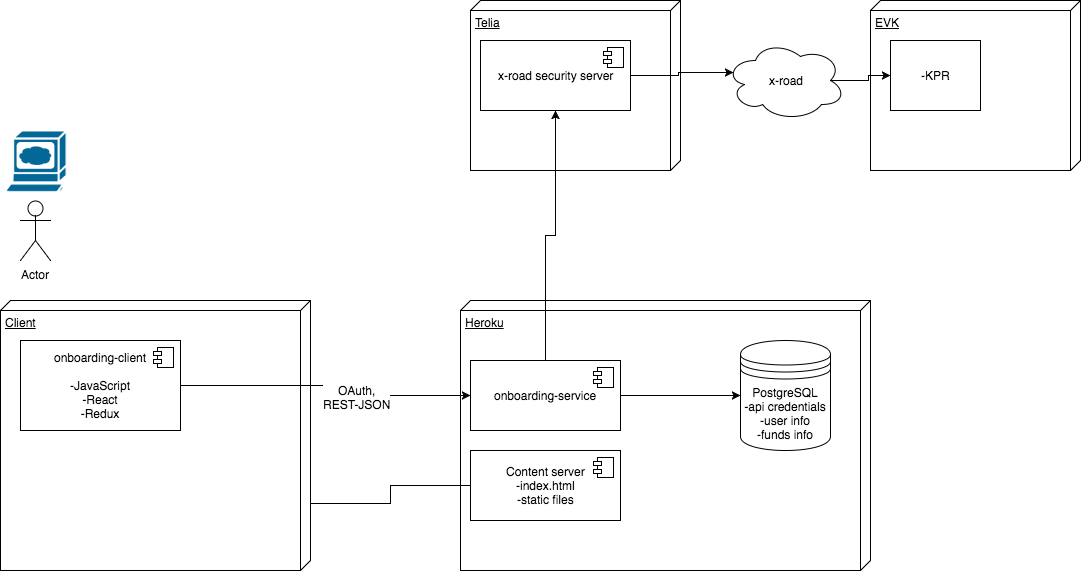

The diagram above was exported from draw.io. Its source (the exported page's mxGraphModel, read from the mxfile embedded in the PNG):
<mxGraphModel dx="895" dy="594" grid="1" gridSize="10" guides="1" tooltips="1" connect="1" arrows="1" fold="1" page="1" pageScale="1" pageWidth="1169" pageHeight="826" background="#ffffff" math="0" shadow="0">
  <root>
    <mxCell id="0" />
    <mxCell id="1" parent="0" />
    <mxCell id="10fcac4683da2c3f-19" value="Telia" style="verticalAlign=top;align=left;spacingTop=8;spacingLeft=2;spacingRight=12;shape=cube;size=10;direction=south;fontStyle=4;html=1;" vertex="1" parent="1">
      <mxGeometry x="490" y="60" width="210" height="170" as="geometry" />
    </mxCell>
    <mxCell id="10fcac4683da2c3f-1" value="Actor" style="shape=umlActor;verticalLabelPosition=bottom;labelBackgroundColor=#ffffff;verticalAlign=top;html=1;" vertex="1" parent="1">
      <mxGeometry x="40" y="260" width="30" height="60" as="geometry" />
    </mxCell>
    <mxCell id="10fcac4683da2c3f-5" value="" style="shape=mxgraph.cisco.computers_and_peripherals.web_browser;html=1;dashed=0;fillColor=#036897;strokeColor=#ffffff;strokeWidth=2;verticalLabelPosition=bottom;verticalAlign=top" vertex="1" parent="1">
      <mxGeometry x="24" y="190" width="62" height="64" as="geometry" />
    </mxCell>
    <mxCell id="10fcac4683da2c3f-6" value="Client" style="verticalAlign=top;align=left;spacingTop=8;spacingLeft=2;spacingRight=12;shape=cube;size=10;direction=south;fontStyle=4;html=1;" vertex="1" parent="1">
      <mxGeometry x="20" y="360" width="310" height="270" as="geometry" />
    </mxCell>
    <mxCell id="10fcac4683da2c3f-8" value="onboarding-client&lt;br&gt;&lt;br&gt;-JavaScript&lt;br&gt;-React&lt;br&gt;-Redux" style="html=1;" vertex="1" parent="1">
      <mxGeometry x="40" y="400" width="160" height="90" as="geometry" />
    </mxCell>
    <mxCell id="10fcac4683da2c3f-9" value="" style="shape=component;jettyWidth=8;jettyHeight=4;" vertex="1" parent="10fcac4683da2c3f-8">
      <mxGeometry x="1" width="20" height="20" relative="1" as="geometry">
        <mxPoint x="-27" y="7" as="offset" />
      </mxGeometry>
    </mxCell>
    <mxCell id="10fcac4683da2c3f-13" value="Heroku" style="verticalAlign=top;align=left;spacingTop=8;spacingLeft=2;spacingRight=12;shape=cube;size=10;direction=south;fontStyle=4;html=1;" vertex="1" parent="1">
      <mxGeometry x="480" y="360" width="410" height="270" as="geometry" />
    </mxCell>
    <mxCell id="10fcac4683da2c3f-11" value="Content server&lt;br&gt;-index.html&lt;br&gt;-static files" style="html=1;" vertex="1" parent="1">
      <mxGeometry x="490" y="510" width="150" height="70" as="geometry" />
    </mxCell>
    <mxCell id="10fcac4683da2c3f-12" value="" style="shape=component;jettyWidth=8;jettyHeight=4;" vertex="1" parent="10fcac4683da2c3f-11">
      <mxGeometry x="1" width="20" height="20" relative="1" as="geometry">
        <mxPoint x="-27" y="7" as="offset" />
      </mxGeometry>
    </mxCell>
    <mxCell id="10fcac4683da2c3f-18" style="edgeStyle=orthogonalEdgeStyle;rounded=0;html=1;exitX=1;exitY=0.5;jettySize=auto;orthogonalLoop=1;" edge="1" parent="1" source="10fcac4683da2c3f-15" target="10fcac4683da2c3f-17">
      <mxGeometry relative="1" as="geometry" />
    </mxCell>
    <mxCell id="10fcac4683da2c3f-30" style="edgeStyle=orthogonalEdgeStyle;rounded=0;html=1;exitX=0.5;exitY=0;entryX=0.5;entryY=1;endArrow=classic;endFill=1;jettySize=auto;orthogonalLoop=1;" edge="1" parent="1" source="10fcac4683da2c3f-15" target="10fcac4683da2c3f-20">
      <mxGeometry relative="1" as="geometry" />
    </mxCell>
    <mxCell id="10fcac4683da2c3f-15" value="o&lt;span&gt;nboarding-service&lt;/span&gt;" style="html=1;" vertex="1" parent="1">
      <mxGeometry x="490" y="420" width="150" height="70" as="geometry" />
    </mxCell>
    <mxCell id="10fcac4683da2c3f-16" value="" style="shape=component;jettyWidth=8;jettyHeight=4;" vertex="1" parent="10fcac4683da2c3f-15">
      <mxGeometry x="1" width="20" height="20" relative="1" as="geometry">
        <mxPoint x="-27" y="7" as="offset" />
      </mxGeometry>
    </mxCell>
    <mxCell id="10fcac4683da2c3f-17" value="PostgreSQL&lt;br&gt;-api credentials&lt;div&gt;-user info&lt;/div&gt;&lt;div&gt;-funds info&lt;/div&gt;" style="shape=datastore;whiteSpace=wrap;html=1;" vertex="1" parent="1">
      <mxGeometry x="760" y="400" width="90" height="110" as="geometry" />
    </mxCell>
    <mxCell id="10fcac4683da2c3f-31" style="edgeStyle=orthogonalEdgeStyle;rounded=0;html=1;exitX=1;exitY=0.5;entryX=0.07;entryY=0.4;entryPerimeter=0;endArrow=classic;endFill=1;jettySize=auto;orthogonalLoop=1;" edge="1" parent="1" source="10fcac4683da2c3f-20" target="10fcac4683da2c3f-23">
      <mxGeometry relative="1" as="geometry" />
    </mxCell>
    <mxCell id="10fcac4683da2c3f-20" value="x-road security server" style="html=1;" vertex="1" parent="1">
      <mxGeometry x="500" y="100" width="150" height="70" as="geometry" />
    </mxCell>
    <mxCell id="10fcac4683da2c3f-21" value="" style="shape=component;jettyWidth=8;jettyHeight=4;" vertex="1" parent="10fcac4683da2c3f-20">
      <mxGeometry x="1" width="20" height="20" relative="1" as="geometry">
        <mxPoint x="-27" y="7" as="offset" />
      </mxGeometry>
    </mxCell>
    <mxCell id="10fcac4683da2c3f-23" value="x-road" style="ellipse;shape=cloud;whiteSpace=wrap;html=1;" vertex="1" parent="1">
      <mxGeometry x="745" y="100" width="120" height="80" as="geometry" />
    </mxCell>
    <mxCell id="10fcac4683da2c3f-24" value="EVK" style="verticalAlign=top;align=left;spacingTop=8;spacingLeft=2;spacingRight=12;shape=cube;size=10;direction=south;fontStyle=4;html=1;" vertex="1" parent="1">
      <mxGeometry x="890" y="60" width="210" height="170" as="geometry" />
    </mxCell>
    <mxCell id="10fcac4683da2c3f-27" value="-KPR" style="html=1;" vertex="1" parent="1">
      <mxGeometry x="910" y="100" width="90" height="70" as="geometry" />
    </mxCell>
    <mxCell id="10fcac4683da2c3f-32" style="edgeStyle=orthogonalEdgeStyle;rounded=0;html=1;exitX=0.875;exitY=0.5;exitPerimeter=0;entryX=0;entryY=0.5;endArrow=classic;endFill=1;jettySize=auto;orthogonalLoop=1;" edge="1" parent="1" source="10fcac4683da2c3f-23" target="10fcac4683da2c3f-27">
      <mxGeometry relative="1" as="geometry" />
    </mxCell>
    <mxCell id="10fcac4683da2c3f-33" style="edgeStyle=orthogonalEdgeStyle;rounded=0;html=1;exitX=1;exitY=0.5;entryX=0;entryY=0.5;endArrow=classic;endFill=1;jettySize=auto;orthogonalLoop=1;" edge="1" parent="1" source="10fcac4683da2c3f-8" target="10fcac4683da2c3f-15">
      <mxGeometry relative="1" as="geometry" />
    </mxCell>
    <mxCell id="10fcac4683da2c3f-34" value="OAuth,&lt;br&gt;REST-JSON" style="text;html=1;resizable=0;points=[];align=center;verticalAlign=middle;labelBackgroundColor=#ffffff;" vertex="1" connectable="0" parent="10fcac4683da2c3f-33">
      <mxGeometry x="0.2387" y="-1" relative="1" as="geometry">
        <mxPoint as="offset" />
      </mxGeometry>
    </mxCell>
    <mxCell id="10fcac4683da2c3f-35" style="edgeStyle=orthogonalEdgeStyle;rounded=0;html=1;exitX=0.75;exitY=0;entryX=0;entryY=0.5;endArrow=none;endFill=0;jettySize=auto;orthogonalLoop=1;" edge="1" parent="1" source="10fcac4683da2c3f-6" target="10fcac4683da2c3f-11">
      <mxGeometry relative="1" as="geometry" />
    </mxCell>
  </root>
</mxGraphModel>